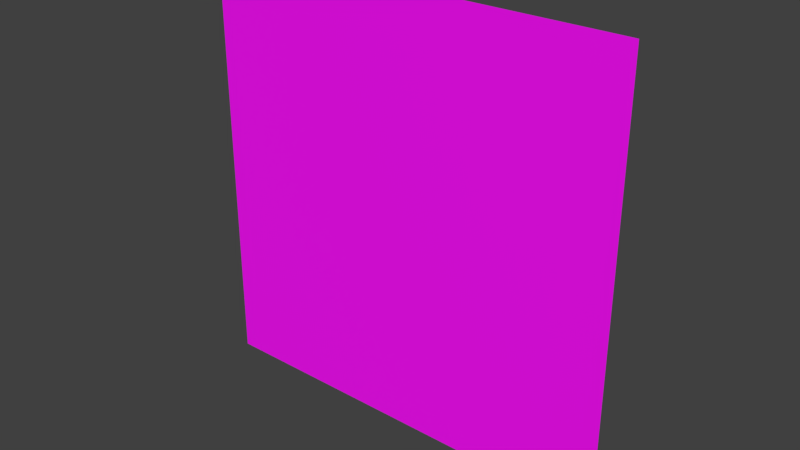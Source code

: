 # Source: Elemental_Basis.blend  (saved by Blender 2.91.10; exported with 4.5.12 LTS)
import bpy
from mathutils import Matrix  # noqa: F401  (used for matrix-valued properties, if any)

bpy.ops.wm.read_factory_settings(use_empty=True)
scene = bpy.context.scene
scene.name = 'Scene'

# ---- collections
col_collection_1 = bpy.data.collections.new('Collection 1'); scene.collection.children.link(col_collection_1)

# ---- images (referenced by path relative to the original .blend; pixels are not part of the script)
import os
ASSET_DIR = os.environ.get("B2B_ASSET_DIR", "")  # directory of the original .blend (textures are referenced by path, not embedded)
HERE = os.path.dirname(os.path.abspath(__file__))  # packed textures are extracted next to this script under _unpacked/

def load_image(name, relpath, width, height, colorspace="sRGB"):
    """Load a texture the original file referenced (path relative to the .blend, or extracted next to this script)."""
    p = next((c for c in (os.path.join(HERE, relpath), os.path.join(ASSET_DIR, relpath)) if relpath and os.path.exists(c)), "")
    if p:
        img = bpy.data.images.load(p, check_existing=True)
        img.name = name
    else:  # same state as the original file: an image datablock whose file is absent (Cycles renders it pink)
        img = bpy.data.images.new(name, width, height)
        img.source = "FILE"
        img.filepath = "//" + (relpath or name)
    img.colorspace_settings.name = colorspace
    return img
img_elementaltex_psd = load_image('ElementalTex.psd', 'ElementalTex.psd', 1024, 1024, 'sRGB')

# ---- materials (node trees are filled in below, after node groups)
mat_elemental_basis = bpy.data.materials.new('Elemental Basis')
mat_elemental_basis.surface_render_method = 'BLENDED'
mat_elemental_basis.blend_method = 'BLEND'
mat_elemental_basis.use_transparent_shadow = False

# ---- material node trees
mat_elemental_basis.use_nodes = True; mat_elemental_basis.node_tree.nodes.clear()
_N = mat_elemental_basis.node_tree.nodes; _L = mat_elemental_basis.node_tree.links
n0 = _N.new('ShaderNodeOutputMaterial'); n0.name = 'Material Output'; n0.location = (300, 300)
n1 = _N.new('ShaderNodeBsdfPrincipled'); n1.name = 'Principled BSDF'; n1.location = (10, 300)
n1.distribution = 'GGX'
n1.subsurface_method = 'BURLEY'
n1.inputs[3].default_value = 1.45
n1.inputs[27].default_value = (0.0, 0.0, 0.0, 1.0)
n1.inputs[28].default_value = 1.0
n2 = _N.new('ShaderNodeTexCoord'); n2.name = 'Texture Coordinate'; n2.location = (-822, 148)
n3 = _N.new('ShaderNodeMapping'); n3.name = 'Mapping'; n3.location = (-612, 165)
n3.width = 240
n4 = _N.new('ShaderNodeTexImage'); n4.name = 'Image Texture'; n4.location = (-322, 226)
n4.image = img_elementaltex_psd
_L.new(n1.outputs[0], n0.inputs[0])
_L.new(n4.outputs[0], n1.inputs[0])
_L.new(n3.outputs[0], n4.inputs[0])
_L.new(n2.outputs[2], n3.inputs[0])
_L.new(n4.outputs[1], n1.inputs[4])
n0.is_active_output = True

# ---- world
world_world = bpy.data.worlds.new('World'); scene.world = world_world
world_world.use_nodes = True; world_world.node_tree.nodes.clear()
_N = world_world.node_tree.nodes; _L = world_world.node_tree.links
n0 = _N.new('ShaderNodeOutputWorld'); n0.name = 'World Output'; n0.location = (300, 300)
n1 = _N.new('ShaderNodeBackground'); n1.name = 'Background'; n1.location = (10, 300)
n1.inputs[0].default_value = (0.05088, 0.05088, 0.05088, 1.0)
_L.new(n1.outputs[0], n0.inputs[0])
n0.is_active_output = True
world_world.color = (0.05088, 0.05088, 0.05088)
world_world.use_sun_shadow = False
world_world.sun_shadow_jitter_overblur = 0.0

# ---- meshes
me_elemental_basis = bpy.data.meshes.new('Elemental Basis')
me_elemental_basis.from_pydata([(-0.9366, 0.0, -0.9366), (0.9366, 0.0, -0.9366), (-0.9366, 0.0, 0.9366), (0.9366, 0.0, 0.9366), (0.05816, -0.003048, -0.2615), (0.6567, -0.003048, -0.2105), (0.03301, -0.003048, 0.03351), (0.6315, -0.003048, 0.08454), (-0.6315, -0.003048, 0.08454), (-0.03301, -0.003048, 0.03351), (-0.6567, -0.003048, -0.2105), (-0.05816, -0.003048, -0.2615), (-0.6178, -0.003048, 0.0669), (-0.05064, -0.003048, 0.01712), (-0.621, -0.003048, 0.03032), (-0.05385, -0.003048, -0.01947), (0.6171, -0.003048, 0.06732), (0.04994, -0.003048, 0.01754), (0.6203, -0.003048, 0.03074), (0.05315, -0.003048, -0.01905)], [], [(0, 1, 3, 2), (4, 5, 7, 6), (11, 9, 8, 10), (15, 13, 12, 14), (19, 18, 16, 17)])
_uv = me_elemental_basis.uv_layers.new(name='UVMap')
_uv.uv.foreach_set('vector', [0.3908, 0.0002365, 0.7791, 0.0002365, 0.7791, 0.3883, 0.3908, 0.3883, 0.9027, 0.001436, 0.9027, 0.1273, 0.8407, 0.1273, 0.8407, 0.001436, 0.9027, 0.001436, 0.8407, 0.001436, 0.8407, 0.1273, 0.9027, 0.1273, 0.1338, 0.2073, 0.1338, 0.2184, 0.2597, 0.2184, 0.2597, 0.2073, 0.1338, 0.2073, 0.2597, 0.2073, 0.2597, 0.2184, 0.1338, 0.2184])
me_elemental_basis.materials.append(mat_elemental_basis)
me_elemental_basis.use_remesh_fix_poles = True
me_elemental_basis.use_remesh_preserve_attributes = False
me_elemental_basis.use_mirror_vertex_groups = False
me_elemental_basis.update()
arm_elemental = bpy.data.armatures.new('Elemental')  # bones are not reproduced

# ---- objects
ob_elemental_basis = bpy.data.objects.new('Elemental_Basis', me_elemental_basis)
ob_rig_elemental = bpy.data.objects.new('Rig_Elemental', arm_elemental)

# ---- transforms, parenting, visibility, modifiers, constraints
ob_elemental_basis.parent = ob_rig_elemental
ob_elemental_basis.location = (0.0, 0.0, 0.0)
ob_elemental_basis.lineart.crease_threshold = 0.0
_vg = ob_elemental_basis.vertex_groups.new(name='Main Mover')
_vg.add([0, 1, 2, 3], 1.0, 'REPLACE')
_vg = ob_elemental_basis.vertex_groups.new(name='Eye_Open.R')
_vg.add([8, 9, 10, 11], 1.0, 'REPLACE')
_vg = ob_elemental_basis.vertex_groups.new(name='Eyes_Closed.R')
_vg.add([12, 13, 14, 15], 1.0, 'REPLACE')
_vg = ob_elemental_basis.vertex_groups.new(name='Eye_Open.L')
_vg.add([4, 5, 6, 7], 1.0, 'REPLACE')
_vg = ob_elemental_basis.vertex_groups.new(name='Eyes_Closed.L')
_vg.add([16, 17, 18, 19], 1.0, 'REPLACE')
_m = ob_elemental_basis.modifiers.new('Armature', 'ARMATURE')
_m.object = ob_rig_elemental
ob_rig_elemental.location = (0.0, 0.0, 0.0)
ob_rig_elemental.rotation_euler = (0.0, -0.0, 3.142)
ob_rig_elemental.lineart.crease_threshold = 0.0

# ---- collection membership
scene.collection.objects.link(ob_elemental_basis)
scene.collection.objects.link(ob_rig_elemental)

# ---- scene / render settings (as saved in the file)
scene.frame_start = 1; scene.frame_end = 60; scene.frame_set(1)
scene.render.engine = 'BLENDER_EEVEE_NEXT'
scene.render.image_settings.compression = 0
scene.render.fps = 30
scene.render.dither_intensity = 0.0
scene.render.film_transparent = True
scene.cycles.use_denoising = False
scene.cycles.samples = 1024
scene.cycles.sampling_pattern = 'TABULATED_SOBOL'
scene.cycles.use_adaptive_sampling = False
scene.cycles.use_light_tree = False
scene.cycles.use_animated_seed = True
scene.view_settings.view_transform = 'Standard'
bpy.context.view_layer.update()

# ---- added for rendering (the .blend has no active camera and no usable light): camera, sun
cam_auto = bpy.data.cameras.new('AutoCamera')
cam_auto.lens = 50.0
cam_auto.sensor_width = 36.0
cam_auto.clip_end = 1000.0
ob_auto_camera = bpy.data.objects.new('AutoCamera', cam_auto)
scene.collection.objects.link(ob_auto_camera)
ob_auto_camera.location = (2.45089, -2.93955, 1.96071)
ob_auto_camera.rotation_euler = (1.09748, -7.21219e-08, 0.694738)
scene.camera = ob_auto_camera
light_auto_sun = bpy.data.lights.new('AutoSun', 'SUN')
light_auto_sun.energy = 3.0
light_auto_sun.angle = 0.0523599
ob_auto_sun = bpy.data.objects.new('AutoSun', light_auto_sun)
scene.collection.objects.link(ob_auto_sun)
ob_auto_sun.rotation_euler = (0.872665, 0.174533, 0.523599)
bpy.context.view_layer.update()
